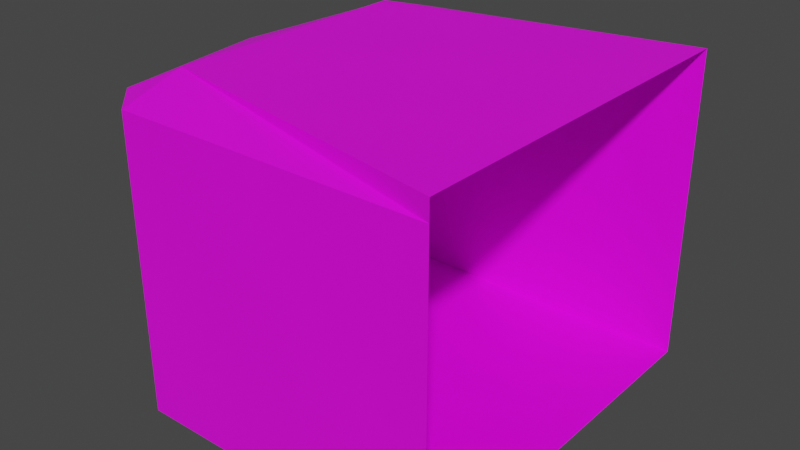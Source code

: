 # Source: DriversStand.blend  (saved by Blender 2.81.16; exported with 4.5.12 LTS)
import bpy
from mathutils import Matrix  # noqa: F401  (used for matrix-valued properties, if any)

bpy.ops.wm.read_factory_settings(use_empty=True)
scene = bpy.context.scene
scene.name = 'Scene'

# ---- collections
col_collection = bpy.data.collections.new('Collection'); scene.collection.children.link(col_collection)

# ---- images (referenced by path relative to the original .blend; pixels are not part of the script)
import os
ASSET_DIR = os.environ.get("B2B_ASSET_DIR", "")  # directory of the original .blend (textures are referenced by path, not embedded)
HERE = os.path.dirname(os.path.abspath(__file__))  # packed textures are extracted next to this script under _unpacked/

def load_image(name, relpath, width, height, colorspace="sRGB"):
    """Load a texture the original file referenced (path relative to the .blend, or extracted next to this script)."""
    p = next((c for c in (os.path.join(HERE, relpath), os.path.join(ASSET_DIR, relpath)) if relpath and os.path.exists(c)), "")
    if p:
        img = bpy.data.images.load(p, check_existing=True)
        img.name = name
    else:  # same state as the original file: an image datablock whose file is absent (Cycles renders it pink)
        img = bpy.data.images.new(name, width, height)
        img.source = "FILE"
        img.filepath = "//" + (relpath or name)
    img.colorspace_settings.name = colorspace
    return img
img_driverstand_png = load_image('DriverStand.png', 'DriverStand.png', 1024, 1024, 'sRGB')

# ---- materials (node trees are filled in below, after node groups)
mat_material_001 = bpy.data.materials.new('Material.001')
mat_material_001.use_transparent_shadow = False

# ---- material node trees
mat_material_001.use_nodes = True; mat_material_001.node_tree.nodes.clear()
_N = mat_material_001.node_tree.nodes; _L = mat_material_001.node_tree.links
n0 = _N.new('ShaderNodeOutputMaterial'); n0.name = 'Material Output'; n0.location = (300, 300)
n1 = _N.new('ShaderNodeBsdfPrincipled'); n1.name = 'Principled BSDF'; n1.location = (10, 300)
n1.distribution = 'GGX'
n1.subsurface_method = 'BURLEY'
n1.inputs[3].default_value = 1.45
n1.inputs[27].default_value = (0.0, 0.0, 0.0, 1.0)
n1.inputs[28].default_value = 1.0
n2 = _N.new('ShaderNodeTexImage'); n2.name = 'Image Texture'; n2.location = (-280, 280)
n2.image = img_driverstand_png
_L.new(n1.outputs[0], n0.inputs[0])
_L.new(n2.outputs[0], n1.inputs[0])
n0.is_active_output = True

# ---- world
world_world = bpy.data.worlds.new('World'); scene.world = world_world
world_world.use_nodes = True; world_world.node_tree.nodes.clear()
_N = world_world.node_tree.nodes; _L = world_world.node_tree.links
n0 = _N.new('ShaderNodeOutputWorld'); n0.name = 'World Output'; n0.location = (300, 300)
n1 = _N.new('ShaderNodeBackground'); n1.name = 'Background'; n1.location = (10, 300)
n1.inputs[0].default_value = (0.05088, 0.05088, 0.05088, 1.0)
_L.new(n1.outputs[0], n0.inputs[0])
n0.is_active_output = True
world_world.color = (0.05088, 0.05088, 0.05088)
world_world.use_sun_shadow = False
world_world.sun_shadow_jitter_overblur = 0.0

# ---- meshes
me_cube_001 = bpy.data.meshes.new('Cube.001')
me_cube_001.from_pydata([(-1.0, -1.234, -1.0), (-1.0, -0.8296, 1.0), (-1.0, 1.234, -1.0), (-1.0, 0.8296, 1.0), (1.0, -1.234, -1.0), (1.0, -1.234, 1.0), (1.0, 1.234, -1.0), (1.0, 1.234, 1.0), (-1.0, -1.234, -0.05735), (-1.0, 1.234, -0.05735), (1.0, 1.234, -0.05735), (1.0, -1.234, -0.05735), (-1.237, 0.6172, -1.0), (-1.368, -5.96e-08, -1.0), (-1.237, -0.6172, -1.0), (-1.0, -0.6172, 1.0), (-1.0, 5.96e-08, 1.0), (-1.0, 0.6172, 1.0), (1.0, -0.6172, -1.0), (1.0, 5.96e-08, -1.0), (1.0, 0.6172, -1.0), (1.0, 0.6172, 1.0), (1.0, -5.96e-08, 1.0), (1.0, -0.6172, 1.0), (-1.237, -0.6172, -0.05735), (-1.368, 5.96e-08, -0.05735), (-1.237, 0.6172, -0.05735), (-1.0, -1.234, 0.8782), (-1.0, 1.234, 0.8782), (1.0, 1.234, 0.8782), (1.0, -1.234, 0.8782), (-1.244, -0.9643, 0.8282), (-1.361, 0.04959, 0.8282), (-1.244, 0.9643, 0.8282), (-1.0, 1.234, 0.1753), (1.0, 1.234, 0.1753), (1.0, -1.234, 0.1753), (-1.244, -0.9643, 0.2253), (-1.361, 0.04959, 0.2253), (-1.244, 0.9643, 0.2253), (-1.0, -1.234, 0.1753), (-0.4342, -1.234, -0.05735), (-0.581, 1.234, -0.05735), (-0.4342, -1.234, 0.02556), (-0.581, 1.234, 0.02556), (-1.0, -0.6172, 0.1753), (-1.0, 5.96e-08, 0.1753), (-1.0, 0.6172, 0.1753), (-1.361, -0.04959, 0.8282), (-1.237, 1.014, 0.8782), (-1.361, -0.04959, 0.2253), (-1.237, 1.014, 0.1753), (-1.237, -1.014, 0.8782), (-1.368, 5.96e-08, 0.8782), (-1.237, -1.014, 0.1753), (-1.368, 5.96e-08, 0.1753)], [], [(49, 17, 3, 28), (28, 3, 7, 29), (4, 11, 41, 8, 0), (30, 5, 1, 27), (14, 18, 4, 0), (23, 15, 1, 5), (2, 9, 42, 10, 6), (12, 26, 9, 2), (0, 8, 24, 14), (14, 24, 25, 13), (13, 25, 26, 12), (7, 3, 17, 21), (21, 17, 16, 22), (22, 16, 15, 23), (2, 6, 20, 12), (12, 20, 19, 13), (13, 19, 18, 14), (27, 1, 15, 52), (52, 15, 16, 53), (53, 16, 17, 49), (38, 32, 33, 39), (37, 31, 48, 50), (40, 27, 52, 54), (36, 30, 27, 40), (34, 28, 29, 35), (51, 49, 28, 34), (26, 51, 34, 9), (9, 34, 35, 10, 42), (11, 36, 40, 8, 41), (8, 40, 54, 24), (24, 54, 55, 25), (25, 55, 51, 26), (41, 42, 44, 43), (34, 47, 46, 45, 40, 43, 44), (47, 34, 51), (55, 47, 51), (47, 55, 46), (46, 55, 45), (45, 55, 54), (40, 45, 54), (33, 32, 53, 49), (32, 38, 55, 53), (39, 33, 49, 51), (38, 39, 51, 55), (48, 31, 52, 53), (31, 37, 54, 52), (50, 48, 53, 55), (37, 50, 55, 54)])
_uv = me_cube_001.uv_layers.new(name='UVMap')
_uv.uv.foreach_set('vector', [0.1404, 0.147, 0.1516, 0.2348, 0.1257, 0.2052, 0.08069, 0.1412, 0.08764, 0.4582, 0.08824, 0.3879, 0.4207, 0.4552, 0.4197, 0.4754, 0.3334, 0.4392, 0.1458, 0.4392, 0.1458, 0.1538, 0.1458, 0.04127, 0.3334, 0.04127, 0.4197, 0.02457, 0.4207, 0.04479, 0.08824, 0.1121, 0.08764, 0.04181, 0.6486, 0.05142, 0.6486, 0.4546, 0.5373, 0.4546, 0.5373, 0.0942, 0.4207, 0.1474, 0.08824, 0.1474, 0.08824, 0.1121, 0.4207, 0.04479, 0.375, 0.25, 0.5, 0.25, 0.5, 0.375, 0.5, 0.5, 0.375, 0.5, 0.375, 0.1875, 0.5, 0.1875, 0.5, 0.25, 0.375, 0.25, 0.375, 0.0, 0.5, 0.0, 0.5, 0.0625, 0.375, 0.0625, 0.375, 0.0625, 0.5, 0.0625, 0.5, 0.125, 0.375, 0.125, 0.375, 0.125, 0.5, 0.125, 0.5, 0.1875, 0.375, 0.1875, 0.4207, 0.4552, 0.08824, 0.3879, 0.08824, 0.3526, 0.4207, 0.3526, 0.4207, 0.3526, 0.08824, 0.3526, 0.08824, 0.25, 0.4207, 0.25, 0.4207, 0.25, 0.08824, 0.25, 0.08824, 0.1474, 0.4207, 0.1474, 0.9822, 0.0942, 0.9822, 0.4546, 0.871, 0.4546, 0.871, 0.05142, 0.871, 0.05142, 0.871, 0.4546, 0.7598, 0.4546, 0.7598, 0.02794, 0.7598, 0.02794, 0.7598, 0.4546, 0.6486, 0.4546, 0.6486, 0.05142, 0.384, 0.4905, 0.327, 0.437, 0.3013, 0.4072, 0.3866, 0.4306, 0.3866, 0.4306, 0.3013, 0.4072, 0.2264, 0.321, 0.2805, 0.274, 0.2805, 0.274, 0.2264, 0.321, 0.1516, 0.2348, 0.1404, 0.147, 0.6248, 0.541, 0.8049, 0.541, 0.8049, 0.92, 0.6248, 0.92, 0.6681, 0.5183, 0.8866, 0.5183, 0.8866, 0.9778, 0.6681, 0.9778, 0.4058, 0.4247, 0.4081, 0.2902, 0.4701, 0.2913, 0.4678, 0.4258, 0.02316, 0.4182, 0.02544, 0.2838, 0.4081, 0.2902, 0.4058, 0.4247, 0.03529, 0.3174, 0.03753, 0.159, 0.488, 0.1654, 0.4858, 0.3237, 0.153, 0.0176, 0.1404, 0.147, 0.08069, 0.1412, 0.09329, 0.01179, 0.157, 0.1526, 0.05612, 0.1368, 0.01255, 0.07953, 0.05368, 0.04824, 0.03455, 0.3698, 0.03529, 0.3174, 0.4858, 0.3237, 0.485, 0.3761, 0.1289, 0.3711, 0.02241, 0.4628, 0.02316, 0.4182, 0.4058, 0.4247, 0.4051, 0.4692, 0.2968, 0.4674, 0.4889, 0.4208, 0.4644, 0.4663, 0.4011, 0.4321, 0.3699, 0.3348, 0.3699, 0.3348, 0.4011, 0.4321, 0.2299, 0.283, 0.2635, 0.2437, 0.2635, 0.2437, 0.2299, 0.283, 0.05612, 0.1368, 0.157, 0.1526, 0.008924, 0.6454, 0.4821, 0.6467, 0.482, 0.6626, 0.00888, 0.6613, 0.4866, 0.7476, 0.3687, 0.7539, 0.2508, 0.7603, 0.1329, 0.7667, 0.01496, 0.7731, 0.00888, 0.6613, 0.482, 0.6626, 0.3687, 0.7539, 0.4866, 0.7476, 0.4469, 0.7952, 0.2546, 0.8305, 0.3687, 0.7539, 0.4469, 0.7952, 0.3687, 0.7539, 0.2546, 0.8305, 0.2508, 0.7603, 0.2508, 0.7603, 0.2546, 0.8305, 0.1329, 0.7667, 0.1329, 0.7667, 0.2546, 0.8305, 0.05954, 0.8162, 0.01496, 0.7731, 0.1329, 0.7667, 0.05954, 0.8162, 0.9708, 0.2129, 0.7586, 0.2101, 0.7472, 0.1984, 0.9825, 0.2015, 0.7586, 0.2101, 0.7568, 0.3488, 0.7451, 0.3602, 0.7472, 0.1984, 0.969, 0.3516, 0.9708, 0.2129, 0.9825, 0.2015, 0.9803, 0.3633, 0.7568, 0.3488, 0.969, 0.3516, 0.9803, 0.3633, 0.7451, 0.3602, 0.7356, 0.2098, 0.5233, 0.207, 0.512, 0.1953, 0.7472, 0.1984, 0.5233, 0.207, 0.5215, 0.3457, 0.5099, 0.3571, 0.512, 0.1953, 0.7338, 0.3485, 0.7356, 0.2098, 0.7472, 0.1984, 0.7451, 0.3602, 0.5215, 0.3457, 0.7338, 0.3485, 0.7451, 0.3602, 0.5099, 0.3571])
me_cube_001.materials.append(mat_material_001)
me_cube_001.use_remesh_fix_poles = True
me_cube_001.use_remesh_preserve_attributes = False
me_cube_001.use_mirror_vertex_groups = False
me_cube_001.update()

# ---- objects
ob_cube = bpy.data.objects.new('Cube', me_cube_001)

# ---- transforms, parenting, visibility, modifiers, constraints
ob_cube.location = (0.0, 0.0, 0.0)
ob_cube.lineart.crease_threshold = 0.0

# ---- collection membership
col_collection.objects.link(ob_cube)

# ---- scene / render settings (as saved in the file)
scene.frame_start = 1; scene.frame_end = 250; scene.frame_set(1)
scene.render.engine = 'BLENDER_EEVEE_NEXT'
scene.cycles.use_denoising = False
scene.cycles.samples = 128
scene.cycles.sampling_pattern = 'TABULATED_SOBOL'
scene.cycles.use_adaptive_sampling = False
scene.cycles.use_light_tree = False
scene.view_settings.view_transform = 'Filmic'
bpy.context.view_layer.update()

# ---- added for rendering (the .blend has no active camera and no usable light): camera, sun
cam_auto = bpy.data.cameras.new('AutoCamera')
cam_auto.lens = 50.0
cam_auto.sensor_width = 36.0
cam_auto.clip_end = 1000.0
ob_auto_camera = bpy.data.objects.new('AutoCamera', cam_auto)
scene.collection.objects.link(ob_auto_camera)
ob_auto_camera.location = (3.48228, -4.39937, 2.93291)
ob_auto_camera.rotation_euler = (1.09748, -7.21219e-08, 0.694738)
scene.camera = ob_auto_camera
light_auto_sun = bpy.data.lights.new('AutoSun', 'SUN')
light_auto_sun.energy = 3.0
light_auto_sun.angle = 0.0523599
ob_auto_sun = bpy.data.objects.new('AutoSun', light_auto_sun)
scene.collection.objects.link(ob_auto_sun)
ob_auto_sun.rotation_euler = (0.872665, 0.174533, 0.523599)
bpy.context.view_layer.update()
